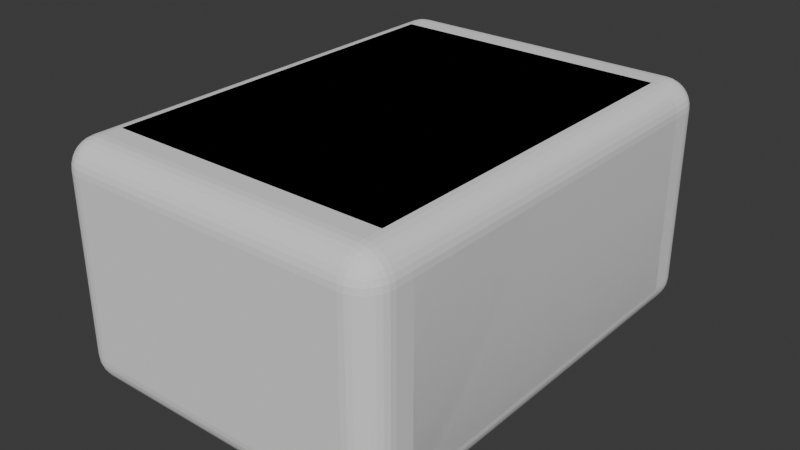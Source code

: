 # Source: hallwaySection_003.blend  (saved by Blender 4.0.36; exported with 4.5.12 LTS)
import bpy
from mathutils import Matrix  # noqa: F401  (used for matrix-valued properties, if any)

bpy.ops.wm.read_factory_settings(use_empty=True)
scene = bpy.context.scene
scene.name = 'Scene'

# ---- collections
col_collection = bpy.data.collections.new('Collection'); scene.collection.children.link(col_collection)

# ---- materials (node trees are filled in below, after node groups)
mat_floor = bpy.data.materials.new('Floor')
mat_floor.use_transparent_shadow = False
mat_wall = bpy.data.materials.new('Wall')
mat_wall.use_transparent_shadow = False
mat_ceiling = bpy.data.materials.new('Ceiling')
mat_ceiling.use_transparent_shadow = False

# ---- material node trees
mat_floor.use_nodes = True; mat_floor.node_tree.nodes.clear()
_N = mat_floor.node_tree.nodes; _L = mat_floor.node_tree.links
n0 = _N.new('ShaderNodeBsdfPrincipled'); n0.name = 'Principled BSDF'; n0.location = (10, 300)
n0.inputs[3].default_value = 1.45
n1 = _N.new('ShaderNodeOutputMaterial'); n1.name = 'Material Output'; n1.location = (300, 300)
_L.new(n0.outputs[0], n1.inputs[0])
n1.is_active_output = True
mat_wall.use_nodes = True; mat_wall.node_tree.nodes.clear()
_N = mat_wall.node_tree.nodes; _L = mat_wall.node_tree.links
n0 = _N.new('ShaderNodeBsdfPrincipled'); n0.name = 'Principled BSDF'; n0.location = (10, 300)
n0.inputs[3].default_value = 1.45
n1 = _N.new('ShaderNodeOutputMaterial'); n1.name = 'Material Output'; n1.location = (300, 300)
_L.new(n0.outputs[0], n1.inputs[0])
n1.is_active_output = True
mat_ceiling.use_nodes = True; mat_ceiling.node_tree.nodes.clear()
_N = mat_ceiling.node_tree.nodes; _L = mat_ceiling.node_tree.links
n0 = _N.new('ShaderNodeBsdfPrincipled'); n0.name = 'Principled BSDF'; n0.location = (10, 300)
n0.inputs[3].default_value = 1.45
n1 = _N.new('ShaderNodeOutputMaterial'); n1.name = 'Material Output'; n1.location = (300, 300)
_L.new(n0.outputs[0], n1.inputs[0])
n1.is_active_output = True

# ---- world
world_world = bpy.data.worlds.new('World'); scene.world = world_world
world_world.use_nodes = True; world_world.node_tree.nodes.clear()
_N = world_world.node_tree.nodes; _L = world_world.node_tree.links
n0 = _N.new('ShaderNodeOutputWorld'); n0.name = 'World Output'; n0.location = (300, 300)
n1 = _N.new('ShaderNodeBackground'); n1.name = 'Background'; n1.location = (10, 300)
n1.inputs[0].default_value = (0.05088, 0.05088, 0.05088, 1.0)
_L.new(n1.outputs[0], n0.inputs[0])
n0.is_active_output = True
world_world.color = (0.05088, 0.05088, 0.05088)
world_world.use_sun_shadow = False
world_world.sun_shadow_jitter_overblur = 0.0

# ---- meshes
me_cube_002 = bpy.data.meshes.new('Cube.002')
me_cube_002.from_pydata([(-3.8, -6.369e-08, 0.4), (-3.8, 3.558e-07, 2.3), (-3.794, 3.677e-07, 2.359), (-3.794, -7.755e-08, 0.3415), (-3.777, -9.278e-08, 0.2852), (-3.749, -1.088e-07, 0.2333), (-3.748, 3.844e-07, 2.469), (-3.749, 3.843e-07, 2.467), (-3.777, 3.774e-07, 2.415), (-3.712, 3.882e-07, 2.512), (-3.615, 3.866e-07, 2.577), (-3.667, 3.89e-07, 2.549), (-3.559, 3.811e-07, 2.594), (-0.3852, -1.428e-07, 2.577), (-0.4415, -1.298e-07, 2.594), (-0.2879, -1.731e-07, 2.512), (-0.3333, -1.574e-07, 2.549), (-0.5, -1.189e-07, 2.6), (-3.5, 3.728e-07, 2.6), (-3.712, -1.242e-07, 0.1879), (-3.615, -1.396e-07, 0.1228), (-3.559, -1.463e-07, 0.1058), (-3.667, -1.321e-07, 0.1506), (-0.3852, -4.197e-07, 0.1228), (-0.4415, -4.167e-07, 0.1058), (-3.5, -1.519e-07, 0.1), (-0.2879, -4.213e-07, 0.1879), (-0.2523, -4.197e-07, 0.2313), (-0.2506, -4.197e-07, 0.2333), (-0.2506, -1.819e-07, 2.467), (-0.2058, -1.973e-07, 2.359), (-0.2, -4.063e-07, 0.4), (-0.2, -2.04e-07, 2.3), (-0.2058, -4.12e-07, 0.3415), (-0.2228, -4.165e-07, 0.2852), (-0.2228, -1.898e-07, 2.415), (-0.5, -4.122e-07, 0.1), (-0.3333, -4.213e-07, 0.1506), (-3.712, -4.0, 2.512), (-3.615, -4.0, 2.577), (-3.667, -4.0, 2.549), (-3.559, -4.0, 2.594), (-0.3852, -4.0, 2.577), (-0.4415, -4.0, 2.594), (-3.5, -4.0, 2.6), (-0.2879, -4.0, 2.512), (-0.2523, -4.0, 2.469), (-0.2506, -4.0, 0.2333), (-0.2506, -4.0, 2.467), (-0.2058, -4.0, 0.3415), (-0.2, -4.0, 0.4), (-0.2, -4.0, 2.3), (-0.2058, -4.0, 2.359), (-0.2228, -4.0, 0.2852), (-0.2228, -4.0, 2.415), (-0.5, -4.0, 2.6), (-0.3333, -4.0, 2.549), (-3.8, -4.0, 0.4), (-3.8, -4.0, 2.3), (-3.794, -4.0, 0.3415), (-3.794, -4.0, 2.359), (-3.777, -4.0, 2.415), (-3.749, -4.0, 0.2333), (-3.748, -4.0, 0.2313), (-3.749, -4.0, 2.467), (-3.712, -4.0, 0.1879), (-3.777, -4.0, 0.2852), (-3.615, -4.0, 0.1228), (-3.667, -4.0, 0.1506), (-3.559, -4.0, 0.1058), (-0.3852, -4.0, 0.1228), (-0.4415, -4.0, 0.1058), (-0.3333, -4.0, 0.1506), (-0.2879, -4.0, 0.1879), (-0.5, -4.0, 0.1), (-3.5, -4.0, 0.1)], [], [(51, 32, 31, 50), (18, 17, 55, 44), (57, 0, 1, 58), (75, 25, 21, 69), (69, 21, 20, 67), (67, 20, 22, 68), (68, 22, 19, 65), (19, 5, 62, 63, 65), (5, 4, 66, 62), (4, 3, 59, 66), (3, 0, 57, 59), (12, 18, 44, 41), (10, 12, 41, 39), (11, 10, 39, 40), (9, 11, 40, 38), (7, 6, 9, 38, 64), (8, 7, 64, 61), (2, 8, 61, 60), (1, 2, 60, 58), (71, 24, 36, 74), (70, 23, 24, 71), (72, 37, 23, 70), (73, 26, 37, 72), (27, 26, 73, 47, 28), (28, 47, 53, 34), (34, 53, 49, 33), (33, 49, 50, 31), (17, 14, 43, 55), (14, 13, 42, 43), (13, 16, 56, 42), (16, 15, 45, 56), (45, 15, 29, 48, 46), (48, 29, 35, 54), (54, 35, 30, 52), (52, 30, 32, 51), (74, 36, 25, 75)])
me_cube_002.polygons.foreach_set('material_index', [1, 2, 1, 1, 1, 1, 1, 1, 1, 1, 1, 1, 1, 1, 1, 1, 1, 1, 1, 1, 1, 1, 1, 1, 1, 1, 1, 1, 1, 1, 1, 1, 1, 1, 1, 50])
_uv = me_cube_002.uv_layers.new(name='UVMap')
_uv.uv.foreach_set('vector', [-0.1193, 1.5, -0.12, -0.4997, 0.8298, -0.5, 0.8305, 1.5, -0.375, -0.5, 1.125, -0.5, 1.125, 1.5, -0.375, 1.5, 0.8298, -0.5, 0.8305, 1.5, -0.1193, 1.5, -0.12, -0.4997, 1.066, -0.5, 1.066, 1.5, 1.036, 1.5, 1.036, -0.5, 1.036, -0.5, 1.036, 1.5, 1.007, 1.5, 1.007, -0.5, 1.007, -0.5, 1.007, 1.5, 0.9775, 1.5, 0.9775, -0.5, 0.9775, -0.5, 0.9775, 1.5, 0.9481, 1.5, 0.9481, -0.5, 0.9481, 1.5, 0.9187, 1.5, 0.918, -0.5, 0.92, -0.5, 0.9481, -0.5, 0.9187, 1.5, 0.8893, 1.5, 0.8886, -0.5, 0.918, -0.5, 0.8893, 1.5, 0.8599, 1.5, 0.8592, -0.5, 0.8886, -0.5, 0.8599, 1.5, 0.8305, 1.5, 0.8298, -0.5, 0.8592, -0.5, -0.3258, 1.5, -0.3552, 1.5, -0.3552, -0.4997, -0.3258, -0.4997, -0.2964, 1.5, -0.3258, 1.5, -0.3258, -0.4997, -0.2964, -0.4997, -0.267, 1.5, -0.2964, 1.5, -0.2964, -0.4997, -0.267, -0.4997, -0.2376, 1.5, -0.267, 1.5, -0.267, -0.4997, -0.2376, -0.4997, -0.2075, 1.5, -0.2095, 1.5, -0.2376, 1.5, -0.2376, -0.4997, -0.2082, -0.4997, -0.1781, 1.5, -0.2075, 1.5, -0.2082, -0.4997, -0.1788, -0.4997, -0.1487, 1.5, -0.1781, 1.5, -0.1788, -0.4997, -0.1494, -0.4997, -0.1193, 1.5, -0.1487, 1.5, -0.1494, -0.4997, -0.12, -0.4997, 1.036, 1.5, 1.036, -0.5, 1.066, -0.5, 1.066, 1.5, 1.007, 1.5, 1.007, -0.5, 1.036, -0.5, 1.036, 1.5, 0.9775, 1.5, 0.9775, -0.5, 1.007, -0.5, 1.007, 1.5, 0.9481, 1.5, 0.9481, -0.5, 0.9775, -0.5, 0.9775, 1.5, 0.92, -0.5, 0.9481, -0.5, 0.9481, 1.5, 0.9187, 1.5, 0.918, -0.5, 0.918, -0.5, 0.9187, 1.5, 0.8893, 1.5, 0.8886, -0.5, 0.8886, -0.5, 0.8893, 1.5, 0.8599, 1.5, 0.8592, -0.5, 0.8592, -0.5, 0.8599, 1.5, 0.8305, 1.5, 0.8298, -0.5, -0.3552, -0.4997, -0.3258, -0.4997, -0.3258, 1.5, -0.3552, 1.5, -0.3258, -0.4997, -0.2964, -0.4997, -0.2964, 1.5, -0.3258, 1.5, -0.2964, -0.4997, -0.267, -0.4997, -0.267, 1.5, -0.2964, 1.5, -0.267, -0.4997, -0.2376, -0.4997, -0.2376, 1.5, -0.267, 1.5, -0.2376, 1.5, -0.2376, -0.4997, -0.2082, -0.4997, -0.2075, 1.5, -0.2095, 1.5, -0.2075, 1.5, -0.2082, -0.4997, -0.1788, -0.4997, -0.1781, 1.5, -0.1781, 1.5, -0.1788, -0.4997, -0.1494, -0.4997, -0.1487, 1.5, -0.1487, 1.5, -0.1494, -0.4997, -0.12, -0.4997, -0.1193, 1.5, -0.375, 1.5, -0.375, -0.5, 1.125, -0.5, 1.125, 1.5])
me_cube_002.materials.append(mat_floor)
me_cube_002.materials.append(mat_wall)
me_cube_002.materials.append(mat_ceiling)
me_cube_002.update()
me_cube_001 = bpy.data.meshes.new('Cube.001')
me_cube_001.from_pydata([(-3.6, -5.0, -1.49e-07), (-3.6, -5.0, 2.5), (-3.6, 1.49e-07, -1.49e-07), (-3.6, 2.98e-07, 2.5), (-4.292e-07, -5.0, 1.49e-07), (-1.073e-06, -5.0, 2.5), (0.0, 0.0, 0.0), (-7.51e-07, 0.0, 2.5)], [], [(0, 1, 3, 2), (2, 3, 7, 6), (6, 7, 5, 4), (4, 5, 1, 0), (2, 6, 4, 0), (7, 3, 1, 5)])
_uv = me_cube_001.uv_layers.new(name='UVMap')
_uv.uv.foreach_set('vector', [0.375, 0.0, 0.625, 0.0, 0.625, 0.25, 0.375, 0.25, 0.375, 0.25, 0.625, 0.25, 0.625, 0.5, 0.375, 0.5, 0.375, 0.5, 0.625, 0.5, 0.625, 0.75, 0.375, 0.75, 0.375, 0.75, 0.625, 0.75, 0.625, 1.0, 0.375, 1.0, 0.125, 0.5, 0.375, 0.5, 0.375, 0.75, 0.125, 0.75, 0.625, 0.5, 0.875, 0.5, 0.875, 0.75, 0.625, 0.75])
me_cube_001.update()

# ---- objects
ob_hallwaysection = bpy.data.objects.new('hallwaySection', me_cube_002)
ob_hallwaycutout = bpy.data.objects.new('hallwayCutout', me_cube_001)

# ---- transforms, parenting, visibility, modifiers, constraints
ob_hallwaysection.location = (0.0, 0.0, 0.0)
ob_hallwaycutout.location = (-0.2, 0.5, 0.1)
_m = ob_hallwaycutout.modifiers.new('Bevel', 'BEVEL')
_m.width = 0.3
_m.width_pct = 0.3
_m.segments = 8

# ---- collection membership
col_collection.objects.link(ob_hallwaysection)
col_collection.objects.link(ob_hallwaycutout)

# ---- scene / render settings (as saved in the file)
scene.frame_start = 1; scene.frame_end = 250; scene.frame_set(1)
scene.render.engine = 'BLENDER_EEVEE_NEXT'
scene.cycles.sampling_pattern = 'TABULATED_SOBOL'
bpy.context.view_layer.update()

# ---- added for rendering (the .blend has no active camera and no usable light): camera, sun
cam_auto = bpy.data.cameras.new('AutoCamera')
cam_auto.lens = 50.0
cam_auto.sensor_width = 36.0
cam_auto.clip_end = 1000.0
ob_auto_camera = bpy.data.objects.new('AutoCamera', cam_auto)
scene.collection.objects.link(ob_auto_camera)
ob_auto_camera.location = (4.15187, -9.38225, 6.2715)
ob_auto_camera.rotation_euler = (1.09748, -7.21219e-08, 0.694738)
scene.camera = ob_auto_camera
light_auto_sun = bpy.data.lights.new('AutoSun', 'SUN')
light_auto_sun.energy = 3.0
light_auto_sun.angle = 0.0523599
ob_auto_sun = bpy.data.objects.new('AutoSun', light_auto_sun)
scene.collection.objects.link(ob_auto_sun)
ob_auto_sun.rotation_euler = (0.872665, 0.174533, 0.523599)
bpy.context.view_layer.update()
